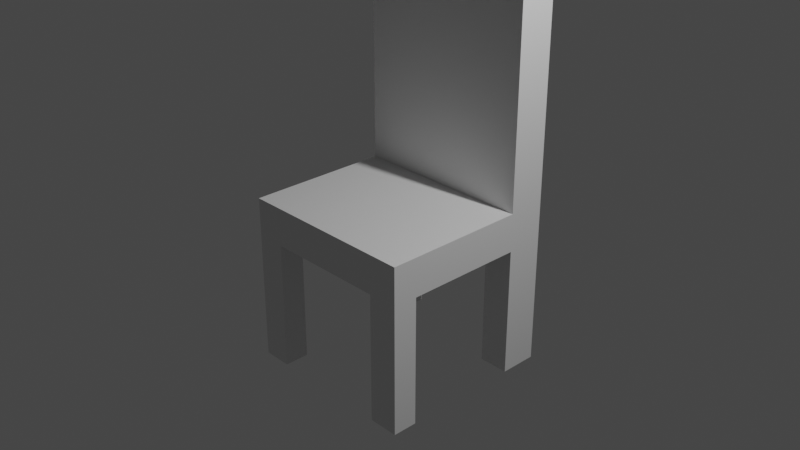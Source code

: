# Source: Chair2.blend  (saved by Blender 3.6.11; exported with 4.5.12 LTS)
import bpy
from mathutils import Matrix  # noqa: F401  (used for matrix-valued properties, if any)

bpy.ops.wm.read_factory_settings(use_empty=True)
scene = bpy.context.scene
scene.name = 'Scene'

# ---- collections
col_collection = bpy.data.collections.new('Collection'); scene.collection.children.link(col_collection)

# ---- materials (node trees are filled in below, after node groups)
mat_material = bpy.data.materials.new('Material')
mat_material.alpha_threshold = 0.0
mat_material.use_transparent_shadow = False
mat_material.roughness = 0.5
mat_material.line_color = (0.0, 0.0, 0.0, 1.0)

# ---- material node trees
mat_material.use_nodes = True; mat_material.node_tree.nodes.clear()
_N = mat_material.node_tree.nodes; _L = mat_material.node_tree.links
n0 = _N.new('ShaderNodeOutputMaterial'); n0.name = 'Material Output'; n0.location = (300, 300)
n1 = _N.new('ShaderNodeBsdfPrincipled'); n1.name = 'Principled BSDF'; n1.location = (10, 300)
n1.distribution = 'GGX'
n1.subsurface_method = 'RANDOM_WALK_SKIN'
n1.inputs[3].default_value = 1.45
n1.inputs[27].default_value = (0.0, 0.0, 0.0, 1.0)
n1.inputs[28].default_value = 1.0
_L.new(n1.outputs[0], n0.inputs[0])
n0.is_active_output = True

# ---- world
world_world = bpy.data.worlds.new('World'); scene.world = world_world
world_world.use_nodes = True; world_world.node_tree.nodes.clear()
_N = world_world.node_tree.nodes; _L = world_world.node_tree.links
n0 = _N.new('ShaderNodeOutputWorld'); n0.name = 'World Output'; n0.location = (300, 300)
n1 = _N.new('ShaderNodeBackground'); n1.name = 'Background'; n1.location = (10, 300)
n1.inputs[0].default_value = (0.05088, 0.05088, 0.05088, 1.0)
_L.new(n1.outputs[0], n0.inputs[0])
n0.is_active_output = True
world_world.color = (0.05088, 0.05088, 0.05088)
world_world.use_sun_shadow = False
world_world.sun_shadow_jitter_overblur = 0.0

# ---- cameras
cam_camera = bpy.data.cameras.new('Camera')
cam_camera.clip_end = 100.0
cam_camera.ortho_scale = 7.314

# ---- lights
light_light = bpy.data.lights.new('Light', 'POINT')
light_light.transmission_factor = 0.0
light_light.energy = 1000.0
light_light.shadow_soft_size = 0.1
light_light.shadow_maximum_resolution = 0.006
light_light.use_absolute_resolution = True

# ---- meshes
me_cube = bpy.data.meshes.new('Cube')
me_cube.from_pydata([(1.0, 1.0, 1.0), (1.0, 1.0, -1.0), (1.0, -1.0, 1.0), (1.0, -1.0, -1.0), (-1.0, 1.0, 1.0), (-1.0, 1.0, -1.0), (-1.0, -1.0, 1.0), (-1.0, -1.0, -1.0), (-0.6772, 1.0, -1.0), (-0.6772, -1.0, 1.0), (-0.6772, -1.0, -1.0), (-0.6772, 1.0, 1.0), (0.6681, -1.0, -1.0), (0.6681, 1.0, 1.0), (0.6681, 1.0, -1.0), (0.6681, -1.0, 1.0), (-1.0, -0.7274, -1.0), (1.0, -0.7274, 1.0), (-1.0, -0.7274, 1.0), (1.0, -0.7274, -1.0), (-0.6772, -0.7274, -1.0), (-0.6772, -0.7274, 1.0), (0.6681, -0.7274, 1.0), (0.6681, -0.7274, -1.0), (-1.0, 0.5838, 1.0), (1.0, 0.5838, -1.0), (-1.0, 0.5838, -1.0), (1.0, 0.5838, 1.0), (-0.6772, 0.5838, -1.0), (-0.6772, 0.5838, 1.0), (0.6681, 0.5838, 1.0), (0.6681, 0.5838, -1.0), (0.6681, -0.7274, -7.801), (1.0, -0.7274, -7.801), (1.0, -1.0, -7.801), (0.6681, -1.0, -7.801), (-1.0, -0.7274, -7.801), (-0.6772, -0.7274, -7.801), (-0.6772, -1.0, -7.801), (-1.0, -1.0, -7.801), (-0.6772, 1.0, 15.66), (-1.0, 1.0, 15.66), (-1.0, 0.5838, 15.66), (-0.6772, 0.5838, 15.66), (0.6681, 1.0, -7.801), (1.0, 1.0, -7.801), (1.0, 0.5838, -7.801), (0.6681, 0.5838, -7.801), (-1.0, 1.0, -7.801), (-0.6772, 1.0, -7.801), (-0.6772, 0.5838, -7.801), (-1.0, 0.5838, -7.801), (0.6681, 1.0, 15.66), (-0.6772, 1.0, 15.66), (-0.6772, 0.5838, 15.66), (0.6681, 0.5838, 15.66), (1.0, 1.0, 15.66), (0.6681, 1.0, 15.66), (0.6681, 0.5838, 15.66), (1.0, 0.5838, 15.66)], [], [(21, 18, 6, 9), (10, 9, 6, 7), (26, 24, 4, 5), (19, 17, 2, 3), (14, 13, 0, 1), (5, 4, 11, 8), (12, 15, 9, 10), (22, 21, 9, 15), (17, 22, 15, 2), (3, 2, 15, 12), (8, 11, 13, 14), (20, 23, 12, 10), (28, 31, 23, 20), (27, 30, 22, 17), (30, 29, 21, 22), (26, 28, 20, 16), (25, 27, 17, 19), (31, 25, 19, 23), (7, 6, 18, 16), (29, 24, 18, 21), (1, 0, 27, 25), (8, 14, 31, 28), (16, 18, 24, 26), (32, 33, 34, 35), (19, 33, 32, 23), (3, 34, 33, 19), (12, 35, 34, 3), (23, 32, 35, 12), (36, 37, 38, 39), (20, 37, 36, 16), (10, 38, 37, 20), (7, 39, 38, 10), (16, 36, 39, 7), (40, 41, 42, 43), (4, 41, 40, 11), (24, 42, 41, 4), (29, 43, 42, 24), (11, 40, 43, 29), (44, 45, 46, 47), (1, 45, 44, 14), (25, 46, 45, 1), (31, 47, 46, 25), (14, 44, 47, 31), (48, 49, 50, 51), (8, 49, 48, 5), (28, 50, 49, 8), (26, 51, 50, 28), (5, 48, 51, 26), (52, 53, 54, 55), (11, 53, 52, 13), (29, 54, 53, 11), (30, 55, 54, 29), (13, 52, 55, 30), (56, 57, 58, 59), (13, 57, 56, 0), (30, 58, 57, 13), (27, 59, 58, 30), (0, 56, 59, 27)])
_uv = me_cube.uv_layers.new(name='UVMap')
_uv.uv.foreach_set('vector', [0.8347, 0.7159, 0.875, 0.7159, 0.875, 0.75, 0.8347, 0.75, 0.375, 0.9597, 0.625, 0.9597, 0.625, 1.0, 0.375, 1.0, 0.375, 0.198, 0.625, 0.198, 0.625, 0.25, 0.375, 0.25, 0.375, 0.7159, 0.625, 0.7159, 0.625, 0.75, 0.375, 0.75, 0.375, 0.4585, 0.625, 0.4585, 0.625, 0.5, 0.375, 0.5, 0.375, 0.25, 0.625, 0.25, 0.625, 0.2903, 0.375, 0.2903, 0.375, 0.7915, 0.625, 0.7915, 0.625, 0.9597, 0.375, 0.9597, 0.6665, 0.7159, 0.8347, 0.7159, 0.8347, 0.75, 0.6665, 0.75, 0.625, 0.7159, 0.6665, 0.7159, 0.6665, 0.75, 0.625, 0.75, 0.375, 0.75, 0.625, 0.75, 0.625, 0.7915, 0.375, 0.7915, 0.375, 0.2903, 0.625, 0.2903, 0.625, 0.4585, 0.375, 0.4585, 0.1653, 0.7159, 0.3335, 0.7159, 0.3335, 0.75, 0.1653, 0.75, 0.1653, 0.552, 0.3335, 0.552, 0.3335, 0.7159, 0.1653, 0.7159, 0.625, 0.552, 0.6665, 0.552, 0.6665, 0.7159, 0.625, 0.7159, 0.6665, 0.552, 0.8347, 0.552, 0.8347, 0.7159, 0.6665, 0.7159, 0.125, 0.552, 0.1653, 0.552, 0.1653, 0.7159, 0.125, 0.7159, 0.375, 0.552, 0.625, 0.552, 0.625, 0.7159, 0.375, 0.7159, 0.3335, 0.552, 0.375, 0.552, 0.375, 0.7159, 0.3335, 0.7159, 0.375, 0.0, 0.625, 0.0, 0.625, 0.03407, 0.375, 0.03407, 0.8347, 0.552, 0.875, 0.552, 0.875, 0.7159, 0.8347, 0.7159, 0.375, 0.5, 0.625, 0.5, 0.625, 0.552, 0.375, 0.552, 0.1653, 0.5, 0.3335, 0.5, 0.3335, 0.552, 0.1653, 0.552, 0.375, 0.03407, 0.625, 0.03407, 0.625, 0.198, 0.375, 0.198, 0.3335, 0.7159, 0.375, 0.7159, 0.375, 0.75, 0.3335, 0.75, 0.375, 0.7159, 0.375, 0.7159, 0.3335, 0.7159, 0.3335, 0.7159, 0.375, 0.75, 0.375, 0.75, 0.375, 0.7159, 0.375, 0.7159, 0.3335, 0.75, 0.3335, 0.75, 0.375, 0.75, 0.375, 0.75, 0.3335, 0.7159, 0.3335, 0.7159, 0.3335, 0.75, 0.3335, 0.75, 0.125, 0.7159, 0.1653, 0.7159, 0.1653, 0.75, 0.125, 0.75, 0.1653, 0.7159, 0.1653, 0.7159, 0.125, 0.7159, 0.125, 0.7159, 0.1653, 0.75, 0.1653, 0.75, 0.1653, 0.7159, 0.1653, 0.7159, 0.125, 0.75, 0.125, 0.75, 0.1653, 0.75, 0.1653, 0.75, 0.125, 0.7159, 0.125, 0.7159, 0.125, 0.75, 0.125, 0.75, 0.8347, 0.5, 0.875, 0.5, 0.875, 0.552, 0.8347, 0.552, 0.875, 0.5, 0.875, 0.5, 0.8347, 0.5, 0.8347, 0.5, 0.875, 0.552, 0.875, 0.552, 0.875, 0.5, 0.875, 0.5, 0.8347, 0.552, 0.8347, 0.552, 0.875, 0.552, 0.875, 0.552, 0.8347, 0.5, 0.8347, 0.5, 0.8347, 0.552, 0.8347, 0.552, 0.3335, 0.5, 0.375, 0.5, 0.375, 0.552, 0.3335, 0.552, 0.375, 0.5, 0.375, 0.5, 0.3335, 0.5, 0.3335, 0.5, 0.375, 0.552, 0.375, 0.552, 0.375, 0.5, 0.375, 0.5, 0.3335, 0.552, 0.3335, 0.552, 0.375, 0.552, 0.375, 0.552, 0.3335, 0.5, 0.3335, 0.5, 0.3335, 0.552, 0.3335, 0.552, 0.125, 0.5, 0.1653, 0.5, 0.1653, 0.552, 0.125, 0.552, 0.1653, 0.5, 0.1653, 0.5, 0.125, 0.5, 0.125, 0.5, 0.1653, 0.552, 0.1653, 0.552, 0.1653, 0.5, 0.1653, 0.5, 0.125, 0.552, 0.125, 0.552, 0.1653, 0.552, 0.1653, 0.552, 0.125, 0.5, 0.125, 0.5, 0.125, 0.552, 0.125, 0.552, 0.6665, 0.5, 0.8347, 0.5, 0.8347, 0.552, 0.6665, 0.552, 0.8347, 0.5, 0.8347, 0.5, 0.6665, 0.5, 0.6665, 0.5, 0.8347, 0.552, 0.8347, 0.552, 0.8347, 0.5, 0.8347, 0.5, 0.6665, 0.552, 0.6665, 0.552, 0.8347, 0.552, 0.8347, 0.552, 0.6665, 0.5, 0.6665, 0.5, 0.6665, 0.552, 0.6665, 0.552, 0.625, 0.5, 0.6665, 0.5, 0.6665, 0.552, 0.625, 0.552, 0.6665, 0.5, 0.6665, 0.5, 0.625, 0.5, 0.625, 0.5, 0.6665, 0.552, 0.6665, 0.552, 0.6665, 0.5, 0.6665, 0.5, 0.625, 0.552, 0.625, 0.552, 0.6665, 0.552, 0.6665, 0.552, 0.625, 0.5, 0.625, 0.5, 0.625, 0.552, 0.625, 0.552])
me_cube.materials.append(mat_material)
me_cube.use_mirror_vertex_groups = False
me_cube.update()

# ---- objects
ob_cube = bpy.data.objects.new('Cube', me_cube)
ob_light = bpy.data.objects.new('Light', light_light)
ob_camera = bpy.data.objects.new('Camera', cam_camera)

# ---- transforms, parenting, visibility, modifiers, constraints
ob_cube.location = (0.0, 0.0, 0.0)
ob_cube.scale = (1.0, 1.0, 0.2091)
ob_cube.lock_rotations_4d = False
ob_cube.empty_display_type = 'ARROWS'
ob_cube.lineart.crease_threshold = 0.0
ob_light.location = (4.076, 1.005, 5.904)
ob_light.rotation_euler = (0.6503, 0.05522, 1.866)
ob_light.lock_rotations_4d = False
ob_light.empty_display_type = 'ARROWS'
ob_light.color = (0.0, 0.0, 0.0, 0.0)
ob_light.lineart.crease_threshold = 0.0
ob_camera.location = (7.359, -6.926, 4.958)
ob_camera.rotation_euler = (1.109, 0.0, 0.8149)
ob_camera.lock_rotations_4d = False
ob_camera.empty_display_type = 'ARROWS'
ob_camera.color = (0.0, 0.0, 0.0, 0.0)
ob_camera.display_type = 'WIRE'
ob_camera.lineart.crease_threshold = 0.0

# ---- collection membership
col_collection.objects.link(ob_cube)
col_collection.objects.link(ob_light)
col_collection.objects.link(ob_camera)

# ---- scene / render settings (as saved in the file)
scene.camera = ob_camera
scene.frame_start = 1; scene.frame_end = 250; scene.frame_set(1)
scene.render.engine = 'BLENDER_EEVEE_NEXT'
scene.cycles.sampling_pattern = 'TABULATED_SOBOL'
scene.view_settings.view_transform = 'Filmic'
bpy.context.view_layer.update()
